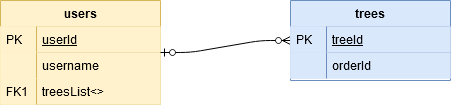

The diagram above was exported from draw.io. Its source (the exported page's mxGraphModel, read from the mxfile embedded in the PNG):
<mxGraphModel dx="1422" dy="791" grid="1" gridSize="10" guides="1" tooltips="1" connect="1" arrows="1" fold="1" page="1" pageScale="1" pageWidth="827" pageHeight="1169" math="0" shadow="0">
  <root>
    <mxCell id="WIyWlLk6GJQsqaUBKTNV-0" />
    <mxCell id="WIyWlLk6GJQsqaUBKTNV-1" parent="WIyWlLk6GJQsqaUBKTNV-0" />
    <mxCell id="5rQSdSQQ5-QlU7inkWc1-1" value="users" style="swimlane;fontStyle=1;childLayout=stackLayout;horizontal=1;startSize=26;horizontalStack=0;resizeParent=1;resizeLast=0;collapsible=1;marginBottom=0;rounded=0;shadow=0;strokeWidth=1;fillColor=#fff2cc;strokeColor=#d6b656;" parent="WIyWlLk6GJQsqaUBKTNV-1" vertex="1">
      <mxGeometry x="110" y="240" width="160" height="104" as="geometry">
        <mxRectangle x="260" y="270" width="160" height="26" as="alternateBounds" />
      </mxGeometry>
    </mxCell>
    <mxCell id="5rQSdSQQ5-QlU7inkWc1-2" value="userId" style="shape=partialRectangle;top=0;left=0;right=0;bottom=1;align=left;verticalAlign=top;fillColor=#fff2cc;spacingLeft=40;spacingRight=4;overflow=hidden;rotatable=0;points=[[0,0.5],[1,0.5]];portConstraint=eastwest;dropTarget=0;rounded=0;shadow=0;strokeWidth=1;fontStyle=4;strokeColor=#d6b656;" parent="5rQSdSQQ5-QlU7inkWc1-1" vertex="1">
      <mxGeometry y="26" width="160" height="26" as="geometry" />
    </mxCell>
    <mxCell id="5rQSdSQQ5-QlU7inkWc1-3" value="PK" style="shape=partialRectangle;top=0;left=0;bottom=0;fillColor=#fff2cc;align=left;verticalAlign=top;spacingLeft=4;spacingRight=4;overflow=hidden;rotatable=0;points=[];portConstraint=eastwest;part=1;strokeColor=#d6b656;" parent="5rQSdSQQ5-QlU7inkWc1-2" vertex="1" connectable="0">
      <mxGeometry width="36" height="26" as="geometry" />
    </mxCell>
    <mxCell id="5rQSdSQQ5-QlU7inkWc1-4" value="username" style="shape=partialRectangle;top=0;left=0;right=0;bottom=0;align=left;verticalAlign=top;fillColor=#fff2cc;spacingLeft=40;spacingRight=4;overflow=hidden;rotatable=0;points=[[0,0.5],[1,0.5]];portConstraint=eastwest;dropTarget=0;rounded=0;shadow=0;strokeWidth=1;strokeColor=#d6b656;" parent="5rQSdSQQ5-QlU7inkWc1-1" vertex="1">
      <mxGeometry y="52" width="160" height="26" as="geometry" />
    </mxCell>
    <mxCell id="5rQSdSQQ5-QlU7inkWc1-5" value="" style="shape=partialRectangle;top=0;left=0;bottom=0;fillColor=#fff2cc;align=left;verticalAlign=top;spacingLeft=4;spacingRight=4;overflow=hidden;rotatable=0;points=[];portConstraint=eastwest;part=1;strokeColor=#d6b656;" parent="5rQSdSQQ5-QlU7inkWc1-4" vertex="1" connectable="0">
      <mxGeometry width="36" height="26" as="geometry" />
    </mxCell>
    <mxCell id="5rQSdSQQ5-QlU7inkWc1-6" value="treesList&lt;&gt;" style="shape=partialRectangle;top=0;left=0;right=0;bottom=0;align=left;verticalAlign=top;fillColor=#fff2cc;spacingLeft=40;spacingRight=4;overflow=hidden;rotatable=0;points=[[0,0.5],[1,0.5]];portConstraint=eastwest;dropTarget=0;rounded=0;shadow=0;strokeWidth=1;strokeColor=#d6b656;" parent="5rQSdSQQ5-QlU7inkWc1-1" vertex="1">
      <mxGeometry y="78" width="160" height="26" as="geometry" />
    </mxCell>
    <mxCell id="5rQSdSQQ5-QlU7inkWc1-7" value="FK1" style="shape=partialRectangle;top=0;left=0;bottom=0;fillColor=#fff2cc;align=left;verticalAlign=top;spacingLeft=4;spacingRight=4;overflow=hidden;rotatable=0;points=[];portConstraint=eastwest;part=1;strokeColor=#d6b656;" parent="5rQSdSQQ5-QlU7inkWc1-6" vertex="1" connectable="0">
      <mxGeometry width="36" height="26" as="geometry" />
    </mxCell>
    <mxCell id="5rQSdSQQ5-QlU7inkWc1-23" value="" style="edgeStyle=entityRelationEdgeStyle;fontSize=12;html=1;endArrow=ERzeroToMany;startArrow=ERzeroToOne;" parent="WIyWlLk6GJQsqaUBKTNV-1" source="5rQSdSQQ5-QlU7inkWc1-1" target="5rQSdSQQ5-QlU7inkWc1-12" edge="1">
      <mxGeometry width="100" height="100" relative="1" as="geometry">
        <mxPoint x="360" y="420" as="sourcePoint" />
        <mxPoint x="460" y="320" as="targetPoint" />
      </mxGeometry>
    </mxCell>
    <mxCell id="5rQSdSQQ5-QlU7inkWc1-12" value="trees" style="swimlane;fontStyle=1;childLayout=stackLayout;horizontal=1;startSize=26;horizontalStack=0;resizeParent=1;resizeLast=0;collapsible=1;marginBottom=0;rounded=0;shadow=0;strokeWidth=1;fillColor=#dae8fc;strokeColor=#6c8ebf;" parent="WIyWlLk6GJQsqaUBKTNV-1" vertex="1">
      <mxGeometry x="400" y="240" width="160" height="80" as="geometry">
        <mxRectangle x="260" y="80" width="160" height="26" as="alternateBounds" />
      </mxGeometry>
    </mxCell>
    <mxCell id="5rQSdSQQ5-QlU7inkWc1-13" value="treeId" style="shape=partialRectangle;top=0;left=0;right=0;bottom=1;align=left;verticalAlign=top;fillColor=#dae8fc;spacingLeft=40;spacingRight=4;overflow=hidden;rotatable=0;points=[[0,0.5],[1,0.5]];portConstraint=eastwest;dropTarget=0;rounded=0;shadow=0;strokeWidth=1;fontStyle=4;strokeColor=#6c8ebf;" parent="5rQSdSQQ5-QlU7inkWc1-12" vertex="1">
      <mxGeometry y="26" width="160" height="26" as="geometry" />
    </mxCell>
    <mxCell id="5rQSdSQQ5-QlU7inkWc1-14" value="PK" style="shape=partialRectangle;top=0;left=0;bottom=0;fillColor=#dae8fc;align=left;verticalAlign=top;spacingLeft=4;spacingRight=4;overflow=hidden;rotatable=0;points=[];portConstraint=eastwest;part=1;strokeColor=#6c8ebf;" parent="5rQSdSQQ5-QlU7inkWc1-13" vertex="1" connectable="0">
      <mxGeometry width="36" height="26" as="geometry" />
    </mxCell>
    <mxCell id="5rQSdSQQ5-QlU7inkWc1-15" value="orderId" style="shape=partialRectangle;top=0;left=0;right=0;bottom=0;align=left;verticalAlign=top;fillColor=#dae8fc;spacingLeft=40;spacingRight=4;overflow=hidden;rotatable=0;points=[[0,0.5],[1,0.5]];portConstraint=eastwest;dropTarget=0;rounded=0;shadow=0;strokeWidth=1;strokeColor=#6c8ebf;" parent="5rQSdSQQ5-QlU7inkWc1-12" vertex="1">
      <mxGeometry y="52" width="160" height="26" as="geometry" />
    </mxCell>
    <mxCell id="5rQSdSQQ5-QlU7inkWc1-16" value="" style="shape=partialRectangle;top=0;left=0;bottom=0;fillColor=#dae8fc;align=left;verticalAlign=top;spacingLeft=4;spacingRight=4;overflow=hidden;rotatable=0;points=[];portConstraint=eastwest;part=1;strokeColor=#6c8ebf;" parent="5rQSdSQQ5-QlU7inkWc1-15" vertex="1" connectable="0">
      <mxGeometry width="36" height="26" as="geometry" />
    </mxCell>
  </root>
</mxGraphModel>